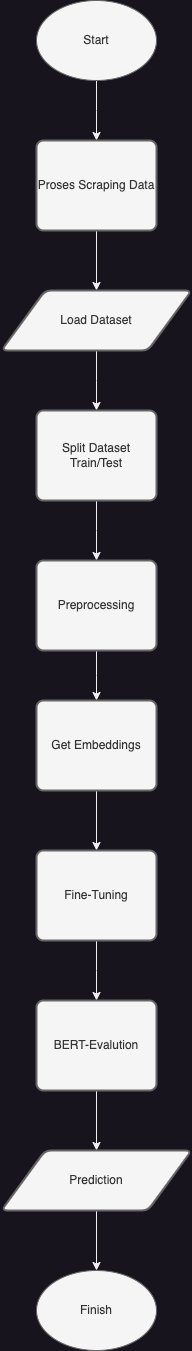

The diagram above was exported from draw.io. Its source (the exported page's mxGraphModel, read from the mxfile embedded in the PNG):
<mxGraphModel dx="954" dy="647" grid="1" gridSize="10" guides="1" tooltips="1" connect="1" arrows="1" fold="1" page="1" pageScale="1" pageWidth="850" pageHeight="1100" math="0" shadow="0">
  <root>
    <mxCell id="0" />
    <mxCell id="1" parent="0" />
    <mxCell id="5h34e5k9IOQYnuic0STM-2" style="edgeStyle=orthogonalEdgeStyle;rounded=0;orthogonalLoop=1;jettySize=auto;html=1;exitX=0.5;exitY=1;exitDx=0;exitDy=0;" edge="1" parent="1" source="5h34e5k9IOQYnuic0STM-1">
      <mxGeometry relative="1" as="geometry">
        <mxPoint x="240" y="200" as="targetPoint" />
      </mxGeometry>
    </mxCell>
    <mxCell id="5h34e5k9IOQYnuic0STM-1" value="Start" style="ellipse;whiteSpace=wrap;html=1;fillColor=#f5f5f5;fontColor=#333333;strokeColor=#666666;" vertex="1" parent="1">
      <mxGeometry x="180" y="60" width="120" height="80" as="geometry" />
    </mxCell>
    <mxCell id="5h34e5k9IOQYnuic0STM-6" style="edgeStyle=orthogonalEdgeStyle;rounded=0;orthogonalLoop=1;jettySize=auto;html=1;entryX=0.5;entryY=0;entryDx=0;entryDy=0;" edge="1" parent="1" source="5h34e5k9IOQYnuic0STM-5" target="5h34e5k9IOQYnuic0STM-7">
      <mxGeometry relative="1" as="geometry">
        <mxPoint x="240" y="340" as="targetPoint" />
      </mxGeometry>
    </mxCell>
    <mxCell id="5h34e5k9IOQYnuic0STM-5" value="Proses Scraping Data" style="rounded=1;whiteSpace=wrap;html=1;absoluteArcSize=1;arcSize=14;strokeWidth=2;fillColor=#f5f5f5;fontColor=#333333;strokeColor=#666666;" vertex="1" parent="1">
      <mxGeometry x="180" y="200" width="120" height="90" as="geometry" />
    </mxCell>
    <mxCell id="5h34e5k9IOQYnuic0STM-9" style="edgeStyle=orthogonalEdgeStyle;rounded=0;orthogonalLoop=1;jettySize=auto;html=1;" edge="1" parent="1" source="5h34e5k9IOQYnuic0STM-7">
      <mxGeometry relative="1" as="geometry">
        <mxPoint x="240" y="470" as="targetPoint" />
      </mxGeometry>
    </mxCell>
    <mxCell id="5h34e5k9IOQYnuic0STM-7" value="Load Dataset" style="shape=parallelogram;html=1;strokeWidth=2;perimeter=parallelogramPerimeter;whiteSpace=wrap;rounded=1;arcSize=12;size=0.23;fillColor=#f5f5f5;fontColor=#333333;strokeColor=#666666;" vertex="1" parent="1">
      <mxGeometry x="145" y="350" width="190" height="60" as="geometry" />
    </mxCell>
    <mxCell id="5h34e5k9IOQYnuic0STM-12" style="edgeStyle=orthogonalEdgeStyle;rounded=0;orthogonalLoop=1;jettySize=auto;html=1;" edge="1" parent="1" source="5h34e5k9IOQYnuic0STM-11">
      <mxGeometry relative="1" as="geometry">
        <mxPoint x="240" y="620" as="targetPoint" />
      </mxGeometry>
    </mxCell>
    <mxCell id="5h34e5k9IOQYnuic0STM-11" value="Split Dataset Train/Test" style="rounded=1;whiteSpace=wrap;html=1;absoluteArcSize=1;arcSize=14;strokeWidth=2;fillColor=#f5f5f5;fontColor=#333333;strokeColor=#666666;" vertex="1" parent="1">
      <mxGeometry x="180" y="470" width="120" height="90" as="geometry" />
    </mxCell>
    <mxCell id="5h34e5k9IOQYnuic0STM-14" style="edgeStyle=orthogonalEdgeStyle;rounded=0;orthogonalLoop=1;jettySize=auto;html=1;" edge="1" parent="1" source="5h34e5k9IOQYnuic0STM-13">
      <mxGeometry relative="1" as="geometry">
        <mxPoint x="240" y="760" as="targetPoint" />
      </mxGeometry>
    </mxCell>
    <mxCell id="5h34e5k9IOQYnuic0STM-13" value="Preprocessing" style="rounded=1;whiteSpace=wrap;html=1;absoluteArcSize=1;arcSize=14;strokeWidth=2;fillColor=#f5f5f5;fontColor=#333333;strokeColor=#666666;" vertex="1" parent="1">
      <mxGeometry x="180" y="620" width="120" height="90" as="geometry" />
    </mxCell>
    <mxCell id="5h34e5k9IOQYnuic0STM-17" style="edgeStyle=orthogonalEdgeStyle;rounded=0;orthogonalLoop=1;jettySize=auto;html=1;entryX=0.5;entryY=0;entryDx=0;entryDy=0;" edge="1" parent="1" source="5h34e5k9IOQYnuic0STM-15" target="5h34e5k9IOQYnuic0STM-16">
      <mxGeometry relative="1" as="geometry" />
    </mxCell>
    <mxCell id="5h34e5k9IOQYnuic0STM-15" value="Get Embeddings" style="rounded=1;whiteSpace=wrap;html=1;absoluteArcSize=1;arcSize=14;strokeWidth=2;fillColor=#f5f5f5;fontColor=#333333;strokeColor=#666666;" vertex="1" parent="1">
      <mxGeometry x="180" y="760" width="120" height="90" as="geometry" />
    </mxCell>
    <mxCell id="5h34e5k9IOQYnuic0STM-18" style="edgeStyle=orthogonalEdgeStyle;rounded=0;orthogonalLoop=1;jettySize=auto;html=1;" edge="1" parent="1" source="5h34e5k9IOQYnuic0STM-16">
      <mxGeometry relative="1" as="geometry">
        <mxPoint x="240" y="1060" as="targetPoint" />
      </mxGeometry>
    </mxCell>
    <mxCell id="5h34e5k9IOQYnuic0STM-16" value="Fine-Tuning" style="rounded=1;whiteSpace=wrap;html=1;absoluteArcSize=1;arcSize=14;strokeWidth=2;fillColor=#f5f5f5;fontColor=#333333;strokeColor=#666666;" vertex="1" parent="1">
      <mxGeometry x="180" y="910" width="120" height="90" as="geometry" />
    </mxCell>
    <mxCell id="5h34e5k9IOQYnuic0STM-22" style="edgeStyle=orthogonalEdgeStyle;rounded=0;orthogonalLoop=1;jettySize=auto;html=1;entryX=0.5;entryY=0;entryDx=0;entryDy=0;" edge="1" parent="1" source="5h34e5k9IOQYnuic0STM-19" target="5h34e5k9IOQYnuic0STM-20">
      <mxGeometry relative="1" as="geometry" />
    </mxCell>
    <mxCell id="5h34e5k9IOQYnuic0STM-19" value="BERT-Evalution" style="rounded=1;whiteSpace=wrap;html=1;absoluteArcSize=1;arcSize=14;strokeWidth=2;fillColor=#f5f5f5;fontColor=#333333;strokeColor=#666666;" vertex="1" parent="1">
      <mxGeometry x="180" y="1060" width="120" height="90" as="geometry" />
    </mxCell>
    <mxCell id="5h34e5k9IOQYnuic0STM-25" style="edgeStyle=orthogonalEdgeStyle;rounded=0;orthogonalLoop=1;jettySize=auto;html=1;entryX=0.5;entryY=0;entryDx=0;entryDy=0;" edge="1" parent="1" source="5h34e5k9IOQYnuic0STM-20" target="5h34e5k9IOQYnuic0STM-23">
      <mxGeometry relative="1" as="geometry" />
    </mxCell>
    <mxCell id="5h34e5k9IOQYnuic0STM-20" value="Prediction" style="shape=parallelogram;html=1;strokeWidth=2;perimeter=parallelogramPerimeter;whiteSpace=wrap;rounded=1;arcSize=12;size=0.23;fillColor=#f5f5f5;fontColor=#333333;strokeColor=#666666;" vertex="1" parent="1">
      <mxGeometry x="145" y="1210" width="190" height="60" as="geometry" />
    </mxCell>
    <mxCell id="5h34e5k9IOQYnuic0STM-23" value="Finish" style="ellipse;whiteSpace=wrap;html=1;fillColor=#f5f5f5;fontColor=#333333;strokeColor=#666666;" vertex="1" parent="1">
      <mxGeometry x="180" y="1330" width="120" height="80" as="geometry" />
    </mxCell>
  </root>
</mxGraphModel>